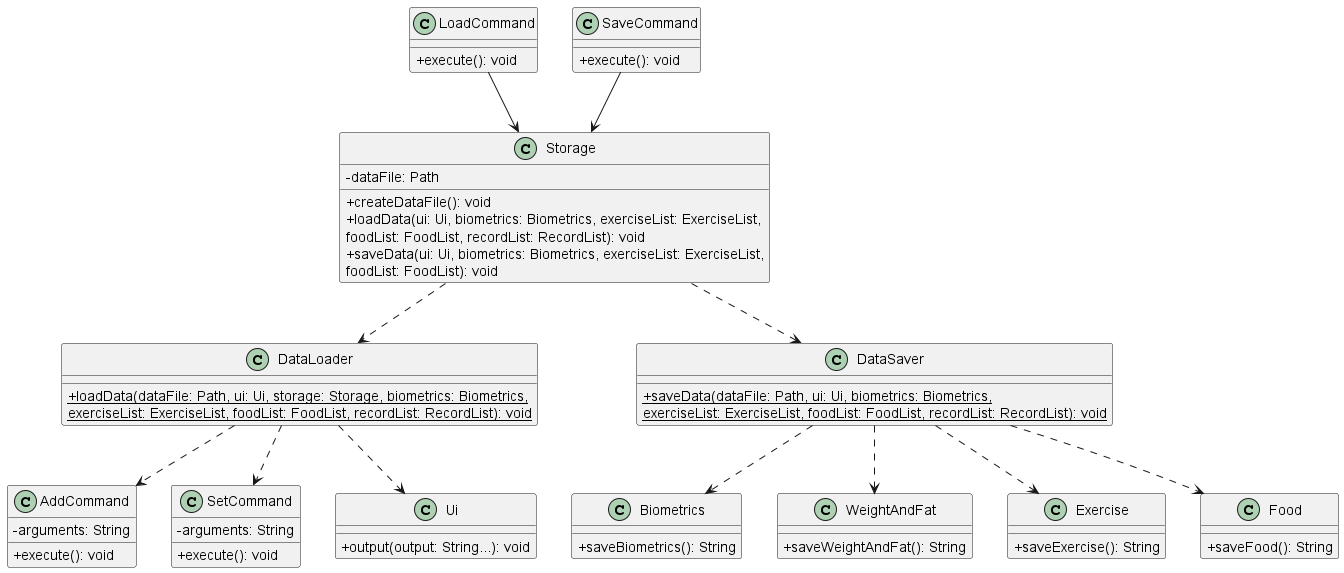

The diagram above was rendered by PlantUML. Its source (embedded in the PNG):
@startuml
'https://plantuml.com/class-diagram
skinparam classAttributeIconSize 0

class LoadCommand {
+execute(): void
}

class SaveCommand {
+execute(): void
}

class Storage {
-dataFile: Path
+createDataFile(): void
+loadData(ui: Ui, biometrics: Biometrics, exerciseList: ExerciseList,
foodList: FoodList, recordList: RecordList): void
+saveData(ui: Ui, biometrics: Biometrics, exerciseList: ExerciseList,
foodList: FoodList): void
}

class DataLoader {
{static} +loadData(dataFile: Path, ui: Ui, storage: Storage, biometrics: Biometrics,
{static}    exerciseList: ExerciseList, foodList: FoodList, recordList: RecordList): void
}

class DataSaver {
{static} +saveData(dataFile: Path, ui: Ui, biometrics: Biometrics,
{static}    exerciseList: ExerciseList, foodList: FoodList, recordList: RecordList): void
}

class AddCommand {
-arguments: String
+execute(): void
}

class SetCommand {
-arguments: String
+execute(): void
}

class Biometrics {
+saveBiometrics(): String
}

class WeightAndFat {
+saveWeightAndFat(): String
}

class Exercise {
+saveExercise(): String
}

class Food {
+saveFood(): String
}

class Ui {
+output(output: String...): void
}

LoadCommand --> Storage
SaveCommand --> Storage
Storage ..> DataLoader
Storage ..> DataSaver
DataLoader ..> Ui
DataLoader ..> AddCommand
DataLoader ..> SetCommand
DataSaver ..> Biometrics
DataSaver ..> WeightAndFat
DataSaver ..> Exercise
DataSaver ..> Food
@enduml